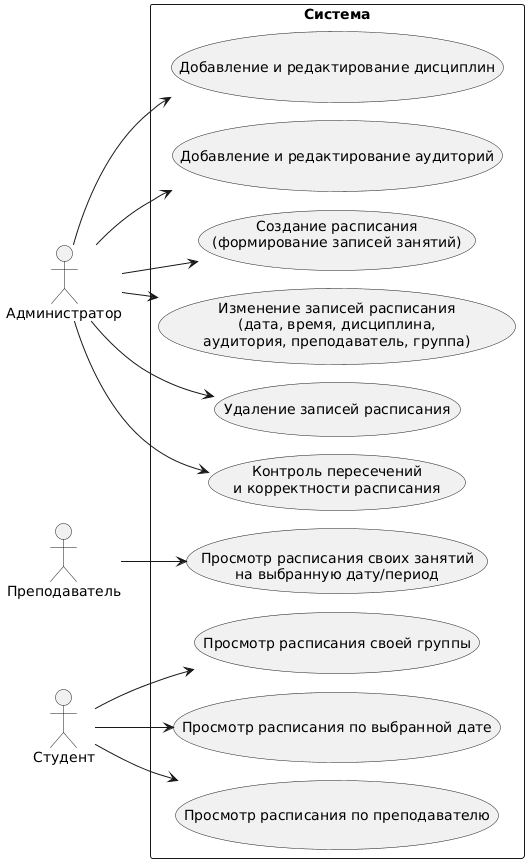

The diagram above was rendered by PlantUML. Its source (embedded in the PNG):
@startuml
left to right direction

!pragma layout smetana

actor "Администратор" as Admin
actor "Преподаватель" as Teacher
actor "Студент" as Student

rectangle "Система" {

  usecase "Добавление и редактирование дисциплин" as UC_Disc
  usecase "Добавление и редактирование аудиторий" as UC_Aud
  usecase "Создание расписания\n(формирование записей занятий)" as UC_Create
  usecase "Изменение записей расписания\n(дата, время, дисциплина,\nаудитория, преподаватель, группа)" as UC_Edit
  usecase "Удаление записей расписания" as UC_Delete
  usecase "Контроль пересечений\nи корректности расписания" as UC_Check

  usecase "Просмотр расписания своих занятий\nна выбранную дату/период" as UC_TeacherView

  usecase "Просмотр расписания своей группы" as UC_StudGroup
  usecase "Просмотр расписания по выбранной дате" as UC_StudDate
  usecase "Просмотр расписания по преподавателю" as UC_StudTeacher
}

Admin --> UC_Disc
Admin --> UC_Aud
Admin --> UC_Create
Admin --> UC_Edit
Admin --> UC_Delete
Admin --> UC_Check

Teacher --> UC_TeacherView

Student --> UC_StudGroup
Student --> UC_StudDate
Student --> UC_StudTeacher
@enduml